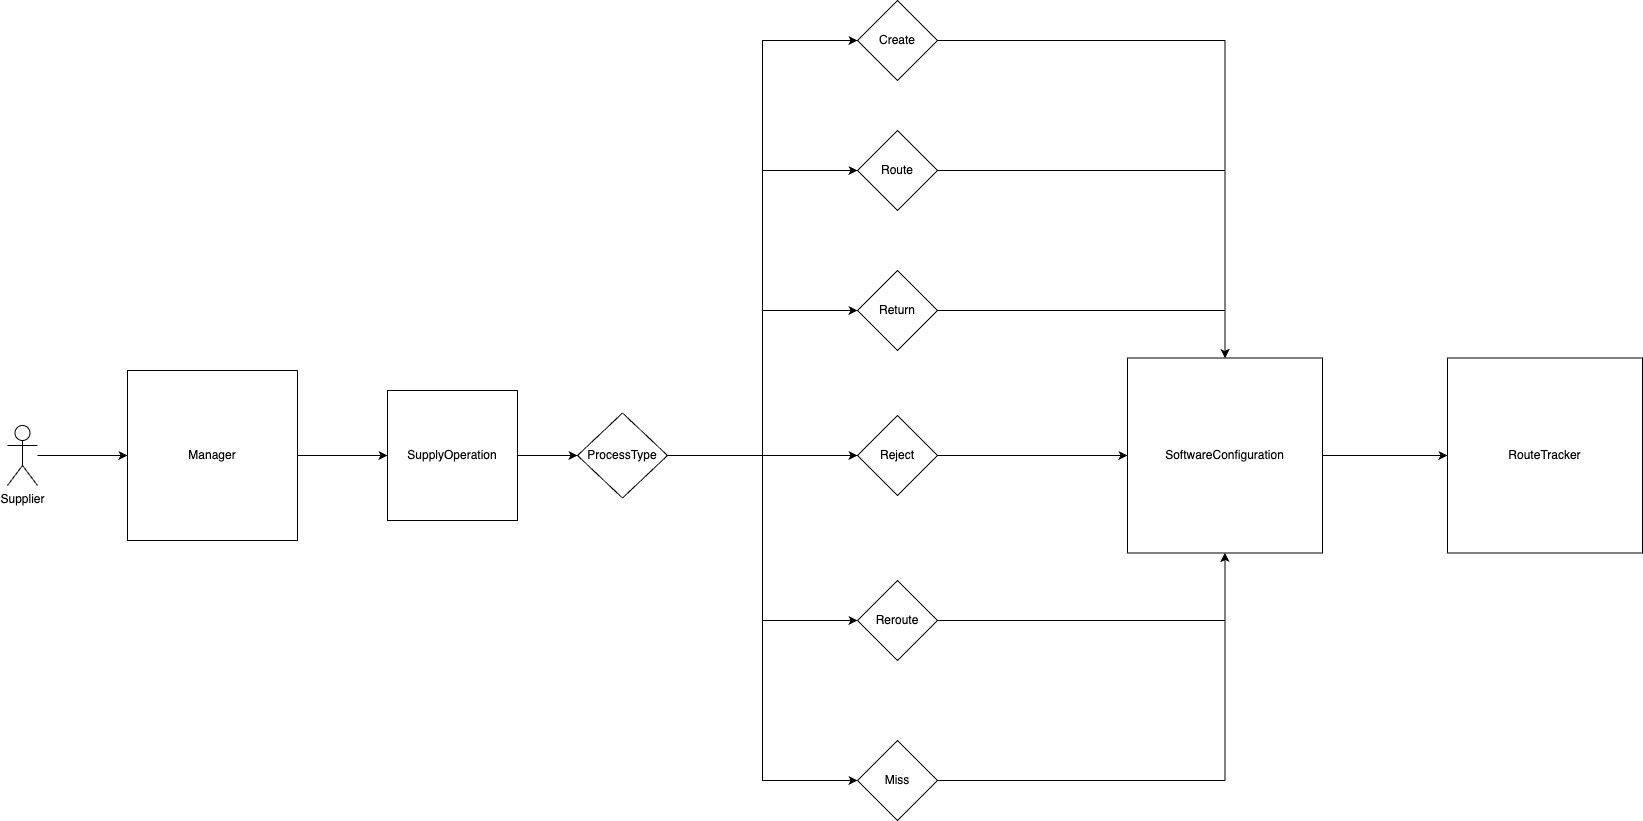

The diagram above was exported from draw.io. Its source (the exported page's mxGraphModel, read from the mxfile embedded in the PNG):
<mxGraphModel dx="1114" dy="2168" grid="1" gridSize="10" guides="1" tooltips="1" connect="1" arrows="1" fold="1" page="1" pageScale="1" pageWidth="827" pageHeight="1169" math="0" shadow="0">
  <root>
    <mxCell id="0" />
    <mxCell id="1" parent="0" />
    <mxCell id="YRT1wjSdGJI7qJiEcZxi-13" value="" style="edgeStyle=orthogonalEdgeStyle;rounded=0;orthogonalLoop=1;jettySize=auto;html=1;" edge="1" parent="1" source="YRT1wjSdGJI7qJiEcZxi-1" target="YRT1wjSdGJI7qJiEcZxi-4">
      <mxGeometry relative="1" as="geometry" />
    </mxCell>
    <mxCell id="YRT1wjSdGJI7qJiEcZxi-1" value="Supplier&lt;div&gt;&lt;br&gt;&lt;/div&gt;" style="shape=umlActor;verticalLabelPosition=bottom;verticalAlign=top;html=1;outlineConnect=0;" vertex="1" parent="1">
      <mxGeometry x="50" y="385" width="30" height="60" as="geometry" />
    </mxCell>
    <mxCell id="YRT1wjSdGJI7qJiEcZxi-10" value="" style="edgeStyle=orthogonalEdgeStyle;rounded=0;orthogonalLoop=1;jettySize=auto;html=1;" edge="1" parent="1" source="YRT1wjSdGJI7qJiEcZxi-4" target="YRT1wjSdGJI7qJiEcZxi-6">
      <mxGeometry relative="1" as="geometry" />
    </mxCell>
    <mxCell id="YRT1wjSdGJI7qJiEcZxi-4" value="Manager" style="whiteSpace=wrap;html=1;aspect=fixed;" vertex="1" parent="1">
      <mxGeometry x="170" y="330" width="170" height="170" as="geometry" />
    </mxCell>
    <mxCell id="YRT1wjSdGJI7qJiEcZxi-9" value="" style="edgeStyle=orthogonalEdgeStyle;rounded=0;orthogonalLoop=1;jettySize=auto;html=1;" edge="1" parent="1" source="YRT1wjSdGJI7qJiEcZxi-6" target="YRT1wjSdGJI7qJiEcZxi-7">
      <mxGeometry relative="1" as="geometry" />
    </mxCell>
    <mxCell id="YRT1wjSdGJI7qJiEcZxi-6" value="SupplyOperation" style="whiteSpace=wrap;html=1;aspect=fixed;" vertex="1" parent="1">
      <mxGeometry x="430" y="350" width="130" height="130" as="geometry" />
    </mxCell>
    <mxCell id="YRT1wjSdGJI7qJiEcZxi-18" value="" style="edgeStyle=orthogonalEdgeStyle;rounded=0;orthogonalLoop=1;jettySize=auto;html=1;" edge="1" parent="1" source="YRT1wjSdGJI7qJiEcZxi-7" target="YRT1wjSdGJI7qJiEcZxi-15">
      <mxGeometry relative="1" as="geometry" />
    </mxCell>
    <mxCell id="YRT1wjSdGJI7qJiEcZxi-19" value="" style="edgeStyle=orthogonalEdgeStyle;rounded=0;orthogonalLoop=1;jettySize=auto;html=1;entryX=0;entryY=0.5;entryDx=0;entryDy=0;" edge="1" parent="1" source="YRT1wjSdGJI7qJiEcZxi-7" target="YRT1wjSdGJI7qJiEcZxi-16">
      <mxGeometry relative="1" as="geometry" />
    </mxCell>
    <mxCell id="YRT1wjSdGJI7qJiEcZxi-36" style="edgeStyle=orthogonalEdgeStyle;rounded=0;orthogonalLoop=1;jettySize=auto;html=1;entryX=0;entryY=0.5;entryDx=0;entryDy=0;" edge="1" parent="1" source="YRT1wjSdGJI7qJiEcZxi-7" target="YRT1wjSdGJI7qJiEcZxi-22">
      <mxGeometry relative="1" as="geometry" />
    </mxCell>
    <mxCell id="YRT1wjSdGJI7qJiEcZxi-37" style="edgeStyle=orthogonalEdgeStyle;rounded=0;orthogonalLoop=1;jettySize=auto;html=1;entryX=0;entryY=0.5;entryDx=0;entryDy=0;" edge="1" parent="1" source="YRT1wjSdGJI7qJiEcZxi-7" target="YRT1wjSdGJI7qJiEcZxi-14">
      <mxGeometry relative="1" as="geometry" />
    </mxCell>
    <mxCell id="YRT1wjSdGJI7qJiEcZxi-39" style="edgeStyle=orthogonalEdgeStyle;rounded=0;orthogonalLoop=1;jettySize=auto;html=1;entryX=0;entryY=0.5;entryDx=0;entryDy=0;" edge="1" parent="1" source="YRT1wjSdGJI7qJiEcZxi-7" target="YRT1wjSdGJI7qJiEcZxi-38">
      <mxGeometry relative="1" as="geometry" />
    </mxCell>
    <mxCell id="YRT1wjSdGJI7qJiEcZxi-7" value="ProcessType" style="rhombus;whiteSpace=wrap;html=1;" vertex="1" parent="1">
      <mxGeometry x="620" y="372.5" width="90" height="85" as="geometry" />
    </mxCell>
    <mxCell id="YRT1wjSdGJI7qJiEcZxi-50" style="edgeStyle=orthogonalEdgeStyle;rounded=0;orthogonalLoop=1;jettySize=auto;html=1;exitX=1;exitY=0.5;exitDx=0;exitDy=0;entryX=0.5;entryY=0;entryDx=0;entryDy=0;" edge="1" parent="1" source="YRT1wjSdGJI7qJiEcZxi-14" target="YRT1wjSdGJI7qJiEcZxi-41">
      <mxGeometry relative="1" as="geometry" />
    </mxCell>
    <mxCell id="YRT1wjSdGJI7qJiEcZxi-14" value="Return" style="rhombus;whiteSpace=wrap;html=1;" vertex="1" parent="1">
      <mxGeometry x="900" y="230" width="80" height="80" as="geometry" />
    </mxCell>
    <mxCell id="YRT1wjSdGJI7qJiEcZxi-45" style="edgeStyle=orthogonalEdgeStyle;rounded=0;orthogonalLoop=1;jettySize=auto;html=1;entryX=0;entryY=0.5;entryDx=0;entryDy=0;" edge="1" parent="1" source="YRT1wjSdGJI7qJiEcZxi-15" target="YRT1wjSdGJI7qJiEcZxi-41">
      <mxGeometry relative="1" as="geometry" />
    </mxCell>
    <mxCell id="YRT1wjSdGJI7qJiEcZxi-15" value="Reject" style="rhombus;whiteSpace=wrap;html=1;" vertex="1" parent="1">
      <mxGeometry x="900" y="375" width="80" height="80" as="geometry" />
    </mxCell>
    <mxCell id="YRT1wjSdGJI7qJiEcZxi-48" style="edgeStyle=orthogonalEdgeStyle;rounded=0;orthogonalLoop=1;jettySize=auto;html=1;exitX=1;exitY=0.5;exitDx=0;exitDy=0;entryX=0.5;entryY=1;entryDx=0;entryDy=0;" edge="1" parent="1" source="YRT1wjSdGJI7qJiEcZxi-16" target="YRT1wjSdGJI7qJiEcZxi-41">
      <mxGeometry relative="1" as="geometry" />
    </mxCell>
    <mxCell id="YRT1wjSdGJI7qJiEcZxi-16" value="Miss" style="rhombus;whiteSpace=wrap;html=1;" vertex="1" parent="1">
      <mxGeometry x="900" y="700" width="80" height="80" as="geometry" />
    </mxCell>
    <mxCell id="YRT1wjSdGJI7qJiEcZxi-46" style="edgeStyle=orthogonalEdgeStyle;rounded=0;orthogonalLoop=1;jettySize=auto;html=1;exitX=1;exitY=0.5;exitDx=0;exitDy=0;" edge="1" parent="1" source="YRT1wjSdGJI7qJiEcZxi-22" target="YRT1wjSdGJI7qJiEcZxi-41">
      <mxGeometry relative="1" as="geometry" />
    </mxCell>
    <mxCell id="YRT1wjSdGJI7qJiEcZxi-22" value="Reroute" style="rhombus;whiteSpace=wrap;html=1;" vertex="1" parent="1">
      <mxGeometry x="900" y="540" width="80" height="80" as="geometry" />
    </mxCell>
    <mxCell id="YRT1wjSdGJI7qJiEcZxi-28" value="" style="edgeStyle=orthogonalEdgeStyle;rounded=0;orthogonalLoop=1;jettySize=auto;html=1;" edge="1" parent="1" source="YRT1wjSdGJI7qJiEcZxi-7" target="YRT1wjSdGJI7qJiEcZxi-20">
      <mxGeometry relative="1" as="geometry">
        <mxPoint x="710" y="415" as="sourcePoint" />
        <mxPoint x="930" y="150" as="targetPoint" />
        <Array as="points">
          <mxPoint x="805" y="415" />
          <mxPoint x="805" y="130" />
        </Array>
      </mxGeometry>
    </mxCell>
    <mxCell id="YRT1wjSdGJI7qJiEcZxi-43" style="edgeStyle=orthogonalEdgeStyle;rounded=0;orthogonalLoop=1;jettySize=auto;html=1;exitX=1;exitY=0.5;exitDx=0;exitDy=0;entryX=0.5;entryY=0;entryDx=0;entryDy=0;" edge="1" parent="1" source="YRT1wjSdGJI7qJiEcZxi-20" target="YRT1wjSdGJI7qJiEcZxi-41">
      <mxGeometry relative="1" as="geometry">
        <mxPoint x="1270" y="130" as="targetPoint" />
      </mxGeometry>
    </mxCell>
    <mxCell id="YRT1wjSdGJI7qJiEcZxi-20" value="Route" style="rhombus;whiteSpace=wrap;html=1;" vertex="1" parent="1">
      <mxGeometry x="900" y="90" width="80" height="80" as="geometry" />
    </mxCell>
    <mxCell id="YRT1wjSdGJI7qJiEcZxi-49" style="edgeStyle=orthogonalEdgeStyle;rounded=0;orthogonalLoop=1;jettySize=auto;html=1;exitX=1;exitY=0.5;exitDx=0;exitDy=0;entryX=0.5;entryY=0;entryDx=0;entryDy=0;" edge="1" parent="1" source="YRT1wjSdGJI7qJiEcZxi-38" target="YRT1wjSdGJI7qJiEcZxi-41">
      <mxGeometry relative="1" as="geometry" />
    </mxCell>
    <mxCell id="YRT1wjSdGJI7qJiEcZxi-38" value="Create" style="rhombus;whiteSpace=wrap;html=1;" vertex="1" parent="1">
      <mxGeometry x="900" y="-40" width="80" height="80" as="geometry" />
    </mxCell>
    <mxCell id="YRT1wjSdGJI7qJiEcZxi-40" value="RouteTracker" style="whiteSpace=wrap;html=1;aspect=fixed;" vertex="1" parent="1">
      <mxGeometry x="1490" y="317.5" width="195" height="195" as="geometry" />
    </mxCell>
    <mxCell id="YRT1wjSdGJI7qJiEcZxi-51" style="edgeStyle=orthogonalEdgeStyle;rounded=0;orthogonalLoop=1;jettySize=auto;html=1;entryX=0;entryY=0.5;entryDx=0;entryDy=0;" edge="1" parent="1" source="YRT1wjSdGJI7qJiEcZxi-41" target="YRT1wjSdGJI7qJiEcZxi-40">
      <mxGeometry relative="1" as="geometry" />
    </mxCell>
    <mxCell id="YRT1wjSdGJI7qJiEcZxi-41" value="SoftwareConfiguration" style="whiteSpace=wrap;html=1;aspect=fixed;" vertex="1" parent="1">
      <mxGeometry x="1170" y="317.5" width="195" height="195" as="geometry" />
    </mxCell>
  </root>
</mxGraphModel>